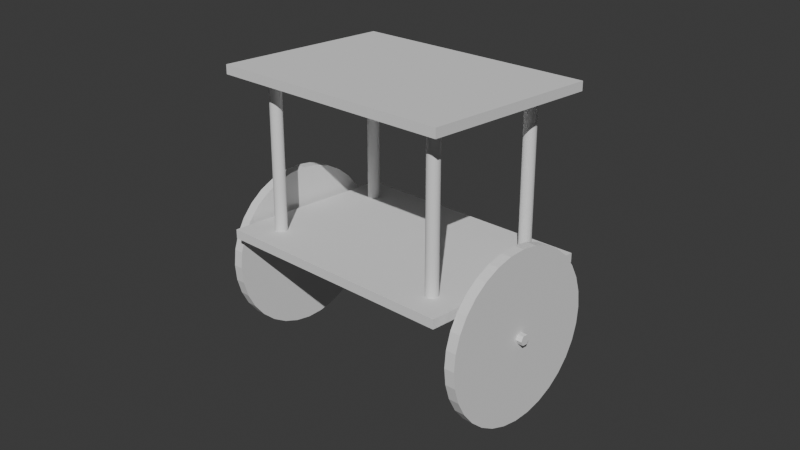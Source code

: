 # Source: pendulum-spinning.blend  (saved by Blender 4.3.34; exported with 4.5.12 LTS)
import bpy
from mathutils import Matrix  # noqa: F401  (used for matrix-valued properties, if any)

bpy.ops.wm.read_factory_settings(use_empty=True)
scene = bpy.context.scene
scene.name = 'Scene'

# ---- collections
col_collection = bpy.data.collections.new('Collection'); scene.collection.children.link(col_collection)

# ---- world
world_world = bpy.data.worlds.new('World'); scene.world = world_world
world_world.use_nodes = True; world_world.node_tree.nodes.clear()
_N = world_world.node_tree.nodes; _L = world_world.node_tree.links
n0 = _N.new('ShaderNodeOutputWorld'); n0.name = 'World Output'; n0.location = (300, 300)
n1 = _N.new('ShaderNodeBackground'); n1.name = 'Background'; n1.location = (10, 300)
n1.inputs[0].default_value = (0.05088, 0.05088, 0.05088, 1.0)
_L.new(n1.outputs[0], n0.inputs[0])
n0.is_active_output = True
world_world.color = (0.05088, 0.05088, 0.05088)
world_world.sun_shadow_jitter_overblur = 0.0

# ---- cameras
cam_pendulumcam = bpy.data.cameras.new('PendulumCam')

# ---- lights
light_pendulumsun = bpy.data.lights.new('PendulumSun', 'SUN')
light_pendulumsun.energy = 3.0

# ---- meshes
me_cylinder = bpy.data.meshes.new('Cylinder')
me_cylinder.from_pydata([(-1.75, 27.5, 7.649e-08), (1.75, 27.5, -7.649e-08), (-1.75, 26.97, -5.365), (1.75, 26.97, -5.365), (-1.75, 25.41, -10.52), (1.75, 25.41, -10.52), (-1.75, 22.87, -15.28), (1.75, 22.87, -15.28), (-1.75, 19.45, -19.45), (1.75, 19.45, -19.45), (-1.75, 15.28, -22.87), (1.75, 15.28, -22.87), (-1.75, 10.52, -25.41), (1.75, 10.52, -25.41), (-1.75, 5.365, -26.97), (1.75, 5.365, -26.97), (-1.75, 0.0, -27.5), (1.75, 0.0, -27.5), (-1.75, -5.365, -26.97), (1.75, -5.365, -26.97), (-1.75, -10.52, -25.41), (1.75, -10.52, -25.41), (-1.75, -15.28, -22.87), (1.75, -15.28, -22.87), (-1.75, -19.45, -19.45), (1.75, -19.45, -19.45), (-1.75, -22.87, -15.28), (1.75, -22.87, -15.28), (-1.75, -25.41, -10.52), (1.75, -25.41, -10.52), (-1.75, -26.97, -5.365), (1.75, -26.97, -5.365), (-1.75, -27.5, 7.649e-08), (1.75, -27.5, -7.649e-08), (-1.75, -26.97, 5.365), (1.75, -26.97, 5.365), (-1.75, -25.41, 10.52), (1.75, -25.41, 10.52), (-1.75, -22.87, 15.28), (1.75, -22.87, 15.28), (-1.75, -19.45, 19.45), (1.75, -19.45, 19.45), (-1.75, -15.28, 22.87), (1.75, -15.28, 22.87), (-1.75, -10.52, 25.41), (1.75, -10.52, 25.41), (-1.75, -5.365, 26.97), (1.75, -5.365, 26.97), (-1.75, 0.0, 27.5), (1.75, 0.0, 27.5), (-1.75, 5.365, 26.97), (1.75, 5.365, 26.97), (-1.75, 10.52, 25.41), (1.75, 10.52, 25.41), (-1.75, 15.28, 22.87), (1.75, 15.28, 22.87), (-1.75, 19.45, 19.45), (1.75, 19.45, 19.45), (-1.75, 22.87, 15.28), (1.75, 22.87, 15.28), (-1.75, 25.41, 10.52), (1.75, 25.41, 10.52), (-1.75, 26.97, 5.365), (1.75, 26.97, 5.365)], [], [(0, 1, 3, 2), (2, 3, 5, 4), (4, 5, 7, 6), (6, 7, 9, 8), (8, 9, 11, 10), (10, 11, 13, 12), (12, 13, 15, 14), (14, 15, 17, 16), (16, 17, 19, 18), (18, 19, 21, 20), (20, 21, 23, 22), (22, 23, 25, 24), (24, 25, 27, 26), (26, 27, 29, 28), (28, 29, 31, 30), (30, 31, 33, 32), (32, 33, 35, 34), (34, 35, 37, 36), (36, 37, 39, 38), (38, 39, 41, 40), (40, 41, 43, 42), (42, 43, 45, 44), (44, 45, 47, 46), (46, 47, 49, 48), (48, 49, 51, 50), (50, 51, 53, 52), (52, 53, 55, 54), (54, 55, 57, 56), (56, 57, 59, 58), (58, 59, 61, 60), (3, 1, 63, 61, 59, 57, 55, 53, 51, 49, 47, 45, 43, 41, 39, 37, 35, 33, 31, 29, 27, 25, 23, 21, 19, 17, 15, 13, 11, 9, 7, 5), (60, 61, 63, 62), (62, 63, 1, 0), (0, 2, 4, 6, 8, 10, 12, 14, 16, 18, 20, 22, 24, 26, 28, 30, 32, 34, 36, 38, 40, 42, 44, 46, 48, 50, 52, 54, 56, 58, 60, 62)])
_uv = me_cylinder.uv_layers.new(name='UVMap')
_uv.uv.foreach_set('vector', [1.0, 0.5, 1.0, 1.0, 0.9688, 1.0, 0.9688, 0.5, 0.9688, 0.5, 0.9688, 1.0, 0.9375, 1.0, 0.9375, 0.5, 0.9375, 0.5, 0.9375, 1.0, 0.9062, 1.0, 0.9062, 0.5, 0.9062, 0.5, 0.9062, 1.0, 0.875, 1.0, 0.875, 0.5, 0.875, 0.5, 0.875, 1.0, 0.8438, 1.0, 0.8438, 0.5, 0.8438, 0.5, 0.8438, 1.0, 0.8125, 1.0, 0.8125, 0.5, 0.8125, 0.5, 0.8125, 1.0, 0.7812, 1.0, 0.7812, 0.5, 0.7812, 0.5, 0.7812, 1.0, 0.75, 1.0, 0.75, 0.5, 0.75, 0.5, 0.75, 1.0, 0.7188, 1.0, 0.7188, 0.5, 0.7188, 0.5, 0.7188, 1.0, 0.6875, 1.0, 0.6875, 0.5, 0.6875, 0.5, 0.6875, 1.0, 0.6562, 1.0, 0.6562, 0.5, 0.6562, 0.5, 0.6562, 1.0, 0.625, 1.0, 0.625, 0.5, 0.625, 0.5, 0.625, 1.0, 0.5938, 1.0, 0.5938, 0.5, 0.5938, 0.5, 0.5938, 1.0, 0.5625, 1.0, 0.5625, 0.5, 0.5625, 0.5, 0.5625, 1.0, 0.5312, 1.0, 0.5312, 0.5, 0.5312, 0.5, 0.5312, 1.0, 0.5, 1.0, 0.5, 0.5, 0.5, 0.5, 0.5, 1.0, 0.4688, 1.0, 0.4688, 0.5, 0.4688, 0.5, 0.4688, 1.0, 0.4375, 1.0, 0.4375, 0.5, 0.4375, 0.5, 0.4375, 1.0, 0.4062, 1.0, 0.4062, 0.5, 0.4062, 0.5, 0.4062, 1.0, 0.375, 1.0, 0.375, 0.5, 0.375, 0.5, 0.375, 1.0, 0.3438, 1.0, 0.3438, 0.5, 0.3438, 0.5, 0.3438, 1.0, 0.3125, 1.0, 0.3125, 0.5, 0.3125, 0.5, 0.3125, 1.0, 0.2812, 1.0, 0.2812, 0.5, 0.2812, 0.5, 0.2812, 1.0, 0.25, 1.0, 0.25, 0.5, 0.25, 0.5, 0.25, 1.0, 0.2188, 1.0, 0.2188, 0.5, 0.2188, 0.5, 0.2188, 1.0, 0.1875, 1.0, 0.1875, 0.5, 0.1875, 0.5, 0.1875, 1.0, 0.1562, 1.0, 0.1562, 0.5, 0.1562, 0.5, 0.1562, 1.0, 0.125, 1.0, 0.125, 0.5, 0.125, 0.5, 0.125, 1.0, 0.09375, 1.0, 0.09375, 0.5, 0.09375, 0.5, 0.09375, 1.0, 0.0625, 1.0, 0.0625, 0.5, 0.2968, 0.4854, 0.25, 0.49, 0.2032, 0.4854, 0.1582, 0.4717, 0.1167, 0.4496, 0.08029, 0.4197, 0.05045, 0.3833, 0.02827, 0.3418, 0.01461, 0.2968, 0.01, 0.25, 0.01461, 0.2032, 0.02827, 0.1582, 0.05045, 0.1167, 0.08029, 0.08029, 0.1167, 0.05045, 0.1582, 0.02827, 0.2032, 0.01461, 0.25, 0.01, 0.2968, 0.01461, 0.3418, 0.02827, 0.3833, 0.05045, 0.4197, 0.08029, 0.4496, 0.1167, 0.4717, 0.1582, 0.4854, 0.2032, 0.49, 0.25, 0.4854, 0.2968, 0.4717, 0.3418, 0.4496, 0.3833, 0.4197, 0.4197, 0.3833, 0.4496, 0.3418, 0.4717, 0.0625, 0.5, 0.0625, 1.0, 0.03125, 1.0, 0.03125, 0.5, 0.03125, 0.5, 0.03125, 1.0, 0.0, 1.0, 0.0, 0.5, 0.75, 0.49, 0.7968, 0.4854, 0.8418, 0.4717, 0.8833, 0.4496, 0.9197, 0.4197, 0.9496, 0.3833, 0.9717, 0.3418, 0.9854, 0.2968, 0.99, 0.25, 0.9854, 0.2032, 0.9717, 0.1582, 0.9496, 0.1167, 0.9197, 0.08029, 0.8833, 0.05045, 0.8418, 0.02827, 0.7968, 0.01461, 0.75, 0.01, 0.7032, 0.01461, 0.6582, 0.02827, 0.6167, 0.05045, 0.5803, 0.08029, 0.5504, 0.1167, 0.5283, 0.1582, 0.5146, 0.2032, 0.51, 0.25, 0.5146, 0.2968, 0.5283, 0.3418, 0.5504, 0.3833, 0.5803, 0.4197, 0.6167, 0.4496, 0.6582, 0.4717, 0.7032, 0.4854])
me_cylinder.update()
me_cylinder_001 = bpy.data.meshes.new('Cylinder.001')
me_cylinder_001.from_pydata([(-1.75, 27.5, 7.649e-08), (1.75, 27.5, -7.649e-08), (-1.75, 26.97, -5.365), (1.75, 26.97, -5.365), (-1.75, 25.41, -10.52), (1.75, 25.41, -10.52), (-1.75, 22.87, -15.28), (1.75, 22.87, -15.28), (-1.75, 19.45, -19.45), (1.75, 19.45, -19.45), (-1.75, 15.28, -22.87), (1.75, 15.28, -22.87), (-1.75, 10.52, -25.41), (1.75, 10.52, -25.41), (-1.75, 5.365, -26.97), (1.75, 5.365, -26.97), (-1.75, 0.0, -27.5), (1.75, 0.0, -27.5), (-1.75, -5.365, -26.97), (1.75, -5.365, -26.97), (-1.75, -10.52, -25.41), (1.75, -10.52, -25.41), (-1.75, -15.28, -22.87), (1.75, -15.28, -22.87), (-1.75, -19.45, -19.45), (1.75, -19.45, -19.45), (-1.75, -22.87, -15.28), (1.75, -22.87, -15.28), (-1.75, -25.41, -10.52), (1.75, -25.41, -10.52), (-1.75, -26.97, -5.365), (1.75, -26.97, -5.365), (-1.75, -27.5, 7.649e-08), (1.75, -27.5, -7.649e-08), (-1.75, -26.97, 5.365), (1.75, -26.97, 5.365), (-1.75, -25.41, 10.52), (1.75, -25.41, 10.52), (-1.75, -22.87, 15.28), (1.75, -22.87, 15.28), (-1.75, -19.45, 19.45), (1.75, -19.45, 19.45), (-1.75, -15.28, 22.87), (1.75, -15.28, 22.87), (-1.75, -10.52, 25.41), (1.75, -10.52, 25.41), (-1.75, -5.365, 26.97), (1.75, -5.365, 26.97), (-1.75, 0.0, 27.5), (1.75, 0.0, 27.5), (-1.75, 5.365, 26.97), (1.75, 5.365, 26.97), (-1.75, 10.52, 25.41), (1.75, 10.52, 25.41), (-1.75, 15.28, 22.87), (1.75, 15.28, 22.87), (-1.75, 19.45, 19.45), (1.75, 19.45, 19.45), (-1.75, 22.87, 15.28), (1.75, 22.87, 15.28), (-1.75, 25.41, 10.52), (1.75, 25.41, 10.52), (-1.75, 26.97, 5.365), (1.75, 26.97, 5.365)], [], [(0, 1, 3, 2), (2, 3, 5, 4), (4, 5, 7, 6), (6, 7, 9, 8), (8, 9, 11, 10), (10, 11, 13, 12), (12, 13, 15, 14), (14, 15, 17, 16), (16, 17, 19, 18), (18, 19, 21, 20), (20, 21, 23, 22), (22, 23, 25, 24), (24, 25, 27, 26), (26, 27, 29, 28), (28, 29, 31, 30), (30, 31, 33, 32), (32, 33, 35, 34), (34, 35, 37, 36), (36, 37, 39, 38), (38, 39, 41, 40), (40, 41, 43, 42), (42, 43, 45, 44), (44, 45, 47, 46), (46, 47, 49, 48), (48, 49, 51, 50), (50, 51, 53, 52), (52, 53, 55, 54), (54, 55, 57, 56), (56, 57, 59, 58), (58, 59, 61, 60), (3, 1, 63, 61, 59, 57, 55, 53, 51, 49, 47, 45, 43, 41, 39, 37, 35, 33, 31, 29, 27, 25, 23, 21, 19, 17, 15, 13, 11, 9, 7, 5), (60, 61, 63, 62), (62, 63, 1, 0), (0, 2, 4, 6, 8, 10, 12, 14, 16, 18, 20, 22, 24, 26, 28, 30, 32, 34, 36, 38, 40, 42, 44, 46, 48, 50, 52, 54, 56, 58, 60, 62)])
_uv = me_cylinder_001.uv_layers.new(name='UVMap')
_uv.uv.foreach_set('vector', [1.0, 0.5, 1.0, 1.0, 0.9688, 1.0, 0.9688, 0.5, 0.9688, 0.5, 0.9688, 1.0, 0.9375, 1.0, 0.9375, 0.5, 0.9375, 0.5, 0.9375, 1.0, 0.9062, 1.0, 0.9062, 0.5, 0.9062, 0.5, 0.9062, 1.0, 0.875, 1.0, 0.875, 0.5, 0.875, 0.5, 0.875, 1.0, 0.8438, 1.0, 0.8438, 0.5, 0.8438, 0.5, 0.8438, 1.0, 0.8125, 1.0, 0.8125, 0.5, 0.8125, 0.5, 0.8125, 1.0, 0.7812, 1.0, 0.7812, 0.5, 0.7812, 0.5, 0.7812, 1.0, 0.75, 1.0, 0.75, 0.5, 0.75, 0.5, 0.75, 1.0, 0.7188, 1.0, 0.7188, 0.5, 0.7188, 0.5, 0.7188, 1.0, 0.6875, 1.0, 0.6875, 0.5, 0.6875, 0.5, 0.6875, 1.0, 0.6562, 1.0, 0.6562, 0.5, 0.6562, 0.5, 0.6562, 1.0, 0.625, 1.0, 0.625, 0.5, 0.625, 0.5, 0.625, 1.0, 0.5938, 1.0, 0.5938, 0.5, 0.5938, 0.5, 0.5938, 1.0, 0.5625, 1.0, 0.5625, 0.5, 0.5625, 0.5, 0.5625, 1.0, 0.5312, 1.0, 0.5312, 0.5, 0.5312, 0.5, 0.5312, 1.0, 0.5, 1.0, 0.5, 0.5, 0.5, 0.5, 0.5, 1.0, 0.4688, 1.0, 0.4688, 0.5, 0.4688, 0.5, 0.4688, 1.0, 0.4375, 1.0, 0.4375, 0.5, 0.4375, 0.5, 0.4375, 1.0, 0.4062, 1.0, 0.4062, 0.5, 0.4062, 0.5, 0.4062, 1.0, 0.375, 1.0, 0.375, 0.5, 0.375, 0.5, 0.375, 1.0, 0.3438, 1.0, 0.3438, 0.5, 0.3438, 0.5, 0.3438, 1.0, 0.3125, 1.0, 0.3125, 0.5, 0.3125, 0.5, 0.3125, 1.0, 0.2812, 1.0, 0.2812, 0.5, 0.2812, 0.5, 0.2812, 1.0, 0.25, 1.0, 0.25, 0.5, 0.25, 0.5, 0.25, 1.0, 0.2188, 1.0, 0.2188, 0.5, 0.2188, 0.5, 0.2188, 1.0, 0.1875, 1.0, 0.1875, 0.5, 0.1875, 0.5, 0.1875, 1.0, 0.1562, 1.0, 0.1562, 0.5, 0.1562, 0.5, 0.1562, 1.0, 0.125, 1.0, 0.125, 0.5, 0.125, 0.5, 0.125, 1.0, 0.09375, 1.0, 0.09375, 0.5, 0.09375, 0.5, 0.09375, 1.0, 0.0625, 1.0, 0.0625, 0.5, 0.2968, 0.4854, 0.25, 0.49, 0.2032, 0.4854, 0.1582, 0.4717, 0.1167, 0.4496, 0.08029, 0.4197, 0.05045, 0.3833, 0.02827, 0.3418, 0.01461, 0.2968, 0.01, 0.25, 0.01461, 0.2032, 0.02827, 0.1582, 0.05045, 0.1167, 0.08029, 0.08029, 0.1167, 0.05045, 0.1582, 0.02827, 0.2032, 0.01461, 0.25, 0.01, 0.2968, 0.01461, 0.3418, 0.02827, 0.3833, 0.05045, 0.4197, 0.08029, 0.4496, 0.1167, 0.4717, 0.1582, 0.4854, 0.2032, 0.49, 0.25, 0.4854, 0.2968, 0.4717, 0.3418, 0.4496, 0.3833, 0.4197, 0.4197, 0.3833, 0.4496, 0.3418, 0.4717, 0.0625, 0.5, 0.0625, 1.0, 0.03125, 1.0, 0.03125, 0.5, 0.03125, 0.5, 0.03125, 1.0, 0.0, 1.0, 0.0, 0.5, 0.75, 0.49, 0.7968, 0.4854, 0.8418, 0.4717, 0.8833, 0.4496, 0.9197, 0.4197, 0.9496, 0.3833, 0.9717, 0.3418, 0.9854, 0.2968, 0.99, 0.25, 0.9854, 0.2032, 0.9717, 0.1582, 0.9496, 0.1167, 0.9197, 0.08029, 0.8833, 0.05045, 0.8418, 0.02827, 0.7968, 0.01461, 0.75, 0.01, 0.7032, 0.01461, 0.6582, 0.02827, 0.6167, 0.05045, 0.5803, 0.08029, 0.5504, 0.1167, 0.5283, 0.1582, 0.5146, 0.2032, 0.51, 0.25, 0.5146, 0.2968, 0.5283, 0.3418, 0.5504, 0.3833, 0.5803, 0.4197, 0.6167, 0.4496, 0.6582, 0.4717, 0.7032, 0.4854])
me_cylinder_001.update()
me_cylinder_002 = bpy.data.meshes.new('Cylinder.002')
me_cylinder_002.from_pydata([(-50.0, 1.732, 2.186e-06), (50.0, 1.732, -2.186e-06), (-50.0, 0.866, -1.5), (50.0, 0.866, -1.5), (-50.0, -0.866, -1.5), (50.0, -0.866, -1.5), (-50.0, -1.732, 2.186e-06), (50.0, -1.732, -2.186e-06), (-50.0, -0.866, 1.5), (50.0, -0.866, 1.5), (-50.0, 0.866, 1.5), (50.0, 0.866, 1.5)], [], [(0, 1, 3, 2), (2, 3, 5, 4), (4, 5, 7, 6), (6, 7, 9, 8), (3, 1, 11, 9, 7, 5), (8, 9, 11, 10), (10, 11, 1, 0), (0, 2, 4, 6, 8, 10)])
_uv = me_cylinder_002.uv_layers.new(name='UVMap')
_uv.uv.foreach_set('vector', [1.0, 0.5, 1.0, 1.0, 0.8333, 1.0, 0.8333, 0.5, 0.8333, 0.5, 0.8333, 1.0, 0.6667, 1.0, 0.6667, 0.5, 0.6667, 0.5, 0.6667, 1.0, 0.5, 1.0, 0.5, 0.5, 0.5, 0.5, 0.5, 1.0, 0.3333, 1.0, 0.3333, 0.5, 0.4578, 0.37, 0.25, 0.49, 0.04215, 0.37, 0.04215, 0.13, 0.25, 0.01, 0.4578, 0.13, 0.3333, 0.5, 0.3333, 1.0, 0.1667, 1.0, 0.1667, 0.5, 0.1667, 0.5, 0.1667, 1.0, -8.941e-08, 1.0, -8.941e-08, 0.5, 0.75, 0.49, 0.9578, 0.37, 0.9578, 0.13, 0.75, 0.01, 0.5422, 0.13, 0.5422, 0.37])
me_cylinder_002.update()
me_cube = bpy.data.meshes.new('Cube')
me_cube.from_pydata([(-42.5, -30.0, -1.5), (-42.5, -30.0, 1.5), (-42.5, 30.0, -1.5), (-42.5, 30.0, 1.5), (42.5, -30.0, -1.5), (42.5, -30.0, 1.5), (42.5, 30.0, -1.5), (42.5, 30.0, 1.5)], [], [(0, 1, 3, 2), (2, 3, 7, 6), (6, 7, 5, 4), (4, 5, 1, 0), (2, 6, 4, 0), (7, 3, 1, 5)])
_uv = me_cube.uv_layers.new(name='UVMap')
_uv.uv.foreach_set('vector', [0.375, 0.0, 0.625, 0.0, 0.625, 0.25, 0.375, 0.25, 0.375, 0.25, 0.625, 0.25, 0.625, 0.5, 0.375, 0.5, 0.375, 0.5, 0.625, 0.5, 0.625, 0.75, 0.375, 0.75, 0.375, 0.75, 0.625, 0.75, 0.625, 1.0, 0.375, 1.0, 0.125, 0.5, 0.375, 0.5, 0.375, 0.75, 0.125, 0.75, 0.625, 0.5, 0.875, 0.5, 0.875, 0.75, 0.625, 0.75])
me_cube.update()
me_cube_001 = bpy.data.meshes.new('Cube.001')
me_cube_001.from_pydata([(-15.0, -10.0, -2.5), (-15.0, -10.0, 2.5), (-15.0, 10.0, -2.5), (-15.0, 10.0, 2.5), (15.0, -10.0, -2.5), (15.0, -10.0, 2.5), (15.0, 10.0, -2.5), (15.0, 10.0, 2.5)], [], [(0, 1, 3, 2), (2, 3, 7, 6), (6, 7, 5, 4), (4, 5, 1, 0), (2, 6, 4, 0), (7, 3, 1, 5)])
_uv = me_cube_001.uv_layers.new(name='UVMap')
_uv.uv.foreach_set('vector', [0.375, 0.0, 0.625, 0.0, 0.625, 0.25, 0.375, 0.25, 0.375, 0.25, 0.625, 0.25, 0.625, 0.5, 0.375, 0.5, 0.375, 0.5, 0.625, 0.5, 0.625, 0.75, 0.375, 0.75, 0.375, 0.75, 0.625, 0.75, 0.625, 1.0, 0.375, 1.0, 0.125, 0.5, 0.375, 0.5, 0.375, 0.75, 0.125, 0.75, 0.625, 0.5, 0.875, 0.5, 0.875, 0.75, 0.625, 0.75])
me_cube_001.update()
me_cube_002 = bpy.data.meshes.new('Cube.002')
me_cube_002.from_pydata([(-3.0, -6.0, -2.5), (-3.0, -6.0, 2.5), (-3.0, 6.0, -2.5), (-3.0, 6.0, 2.5), (3.0, -6.0, -2.5), (3.0, -6.0, 2.5), (3.0, 6.0, -2.5), (3.0, 6.0, 2.5)], [], [(0, 1, 3, 2), (2, 3, 7, 6), (6, 7, 5, 4), (4, 5, 1, 0), (2, 6, 4, 0), (7, 3, 1, 5)])
_uv = me_cube_002.uv_layers.new(name='UVMap')
_uv.uv.foreach_set('vector', [0.375, 0.0, 0.625, 0.0, 0.625, 0.25, 0.375, 0.25, 0.375, 0.25, 0.625, 0.25, 0.625, 0.5, 0.375, 0.5, 0.375, 0.5, 0.625, 0.5, 0.625, 0.75, 0.375, 0.75, 0.375, 0.75, 0.625, 0.75, 0.625, 1.0, 0.375, 1.0, 0.125, 0.5, 0.375, 0.5, 0.375, 0.75, 0.125, 0.75, 0.625, 0.5, 0.875, 0.5, 0.875, 0.75, 0.625, 0.75])
me_cube_002.update()
me_cube_003 = bpy.data.meshes.new('Cube.003')
me_cube_003.from_pydata([(-15.0, -10.0, -2.5), (-15.0, -10.0, 2.5), (-15.0, 10.0, -2.5), (-15.0, 10.0, 2.5), (15.0, -10.0, -2.5), (15.0, -10.0, 2.5), (15.0, 10.0, -2.5), (15.0, 10.0, 2.5)], [], [(0, 1, 3, 2), (2, 3, 7, 6), (6, 7, 5, 4), (4, 5, 1, 0), (2, 6, 4, 0), (7, 3, 1, 5)])
_uv = me_cube_003.uv_layers.new(name='UVMap')
_uv.uv.foreach_set('vector', [0.375, 0.0, 0.625, 0.0, 0.625, 0.25, 0.375, 0.25, 0.375, 0.25, 0.625, 0.25, 0.625, 0.5, 0.375, 0.5, 0.375, 0.5, 0.625, 0.5, 0.625, 0.75, 0.375, 0.75, 0.375, 0.75, 0.625, 0.75, 0.625, 1.0, 0.375, 1.0, 0.125, 0.5, 0.375, 0.5, 0.375, 0.75, 0.125, 0.75, 0.625, 0.5, 0.875, 0.5, 0.875, 0.75, 0.625, 0.75])
me_cube_003.update()
me_cube_004 = bpy.data.meshes.new('Cube.004')
me_cube_004.from_pydata([(-3.0, -6.0, -2.5), (-3.0, -6.0, 2.5), (-3.0, 6.0, -2.5), (-3.0, 6.0, 2.5), (3.0, -6.0, -2.5), (3.0, -6.0, 2.5), (3.0, 6.0, -2.5), (3.0, 6.0, 2.5)], [], [(0, 1, 3, 2), (2, 3, 7, 6), (6, 7, 5, 4), (4, 5, 1, 0), (2, 6, 4, 0), (7, 3, 1, 5)])
_uv = me_cube_004.uv_layers.new(name='UVMap')
_uv.uv.foreach_set('vector', [0.375, 0.0, 0.625, 0.0, 0.625, 0.25, 0.375, 0.25, 0.375, 0.25, 0.625, 0.25, 0.625, 0.5, 0.375, 0.5, 0.375, 0.5, 0.625, 0.5, 0.625, 0.75, 0.375, 0.75, 0.375, 0.75, 0.625, 0.75, 0.625, 1.0, 0.375, 1.0, 0.125, 0.5, 0.375, 0.5, 0.375, 0.75, 0.125, 0.75, 0.625, 0.5, 0.875, 0.5, 0.875, 0.75, 0.625, 0.75])
me_cube_004.update()
me_cube_005 = bpy.data.meshes.new('Cube.005')
me_cube_005.from_pydata([(-42.5, -30.0, -1.5), (-42.5, -30.0, 1.5), (-42.5, 30.0, -1.5), (-42.5, 30.0, 1.5), (42.5, -30.0, -1.5), (42.5, -30.0, 1.5), (42.5, 30.0, -1.5), (42.5, 30.0, 1.5)], [], [(0, 1, 3, 2), (2, 3, 7, 6), (6, 7, 5, 4), (4, 5, 1, 0), (2, 6, 4, 0), (7, 3, 1, 5)])
_uv = me_cube_005.uv_layers.new(name='UVMap')
_uv.uv.foreach_set('vector', [0.375, 0.0, 0.625, 0.0, 0.625, 0.25, 0.375, 0.25, 0.375, 0.25, 0.625, 0.25, 0.625, 0.5, 0.375, 0.5, 0.375, 0.5, 0.625, 0.5, 0.625, 0.75, 0.375, 0.75, 0.375, 0.75, 0.625, 0.75, 0.625, 1.0, 0.375, 1.0, 0.125, 0.5, 0.375, 0.5, 0.375, 0.75, 0.125, 0.75, 0.625, 0.5, 0.875, 0.5, 0.875, 0.75, 0.625, 0.75])
me_cube_005.update()
me_cylinder_003 = bpy.data.meshes.new('Cylinder.003')
me_cylinder_003.from_pydata([(0.0, 2.0, -25.0), (0.0, 2.0, 25.0), (0.3902, 1.962, -25.0), (0.3902, 1.962, 25.0), (0.7654, 1.848, -25.0), (0.7654, 1.848, 25.0), (1.111, 1.663, -25.0), (1.111, 1.663, 25.0), (1.414, 1.414, -25.0), (1.414, 1.414, 25.0), (1.663, 1.111, -25.0), (1.663, 1.111, 25.0), (1.848, 0.7654, -25.0), (1.848, 0.7654, 25.0), (1.962, 0.3902, -25.0), (1.962, 0.3902, 25.0), (2.0, 0.0, -25.0), (2.0, 0.0, 25.0), (1.962, -0.3902, -25.0), (1.962, -0.3902, 25.0), (1.848, -0.7654, -25.0), (1.848, -0.7654, 25.0), (1.663, -1.111, -25.0), (1.663, -1.111, 25.0), (1.414, -1.414, -25.0), (1.414, -1.414, 25.0), (1.111, -1.663, -25.0), (1.111, -1.663, 25.0), (0.7654, -1.848, -25.0), (0.7654, -1.848, 25.0), (0.3902, -1.962, -25.0), (0.3902, -1.962, 25.0), (0.0, -2.0, -25.0), (0.0, -2.0, 25.0), (-0.3902, -1.962, -25.0), (-0.3902, -1.962, 25.0), (-0.7654, -1.848, -25.0), (-0.7654, -1.848, 25.0), (-1.111, -1.663, -25.0), (-1.111, -1.663, 25.0), (-1.414, -1.414, -25.0), (-1.414, -1.414, 25.0), (-1.663, -1.111, -25.0), (-1.663, -1.111, 25.0), (-1.848, -0.7654, -25.0), (-1.848, -0.7654, 25.0), (-1.962, -0.3902, -25.0), (-1.962, -0.3902, 25.0), (-2.0, 0.0, -25.0), (-2.0, 0.0, 25.0), (-1.962, 0.3902, -25.0), (-1.962, 0.3902, 25.0), (-1.848, 0.7654, -25.0), (-1.848, 0.7654, 25.0), (-1.663, 1.111, -25.0), (-1.663, 1.111, 25.0), (-1.414, 1.414, -25.0), (-1.414, 1.414, 25.0), (-1.111, 1.663, -25.0), (-1.111, 1.663, 25.0), (-0.7654, 1.848, -25.0), (-0.7654, 1.848, 25.0), (-0.3902, 1.962, -25.0), (-0.3902, 1.962, 25.0)], [], [(0, 1, 3, 2), (2, 3, 5, 4), (4, 5, 7, 6), (6, 7, 9, 8), (8, 9, 11, 10), (10, 11, 13, 12), (12, 13, 15, 14), (14, 15, 17, 16), (16, 17, 19, 18), (18, 19, 21, 20), (20, 21, 23, 22), (22, 23, 25, 24), (24, 25, 27, 26), (26, 27, 29, 28), (28, 29, 31, 30), (30, 31, 33, 32), (32, 33, 35, 34), (34, 35, 37, 36), (36, 37, 39, 38), (38, 39, 41, 40), (40, 41, 43, 42), (42, 43, 45, 44), (44, 45, 47, 46), (46, 47, 49, 48), (48, 49, 51, 50), (50, 51, 53, 52), (52, 53, 55, 54), (54, 55, 57, 56), (56, 57, 59, 58), (58, 59, 61, 60), (3, 1, 63, 61, 59, 57, 55, 53, 51, 49, 47, 45, 43, 41, 39, 37, 35, 33, 31, 29, 27, 25, 23, 21, 19, 17, 15, 13, 11, 9, 7, 5), (60, 61, 63, 62), (62, 63, 1, 0), (0, 2, 4, 6, 8, 10, 12, 14, 16, 18, 20, 22, 24, 26, 28, 30, 32, 34, 36, 38, 40, 42, 44, 46, 48, 50, 52, 54, 56, 58, 60, 62)])
_uv = me_cylinder_003.uv_layers.new(name='UVMap')
_uv.uv.foreach_set('vector', [1.0, 0.5, 1.0, 1.0, 0.9688, 1.0, 0.9688, 0.5, 0.9688, 0.5, 0.9688, 1.0, 0.9375, 1.0, 0.9375, 0.5, 0.9375, 0.5, 0.9375, 1.0, 0.9062, 1.0, 0.9062, 0.5, 0.9062, 0.5, 0.9062, 1.0, 0.875, 1.0, 0.875, 0.5, 0.875, 0.5, 0.875, 1.0, 0.8438, 1.0, 0.8438, 0.5, 0.8438, 0.5, 0.8438, 1.0, 0.8125, 1.0, 0.8125, 0.5, 0.8125, 0.5, 0.8125, 1.0, 0.7812, 1.0, 0.7812, 0.5, 0.7812, 0.5, 0.7812, 1.0, 0.75, 1.0, 0.75, 0.5, 0.75, 0.5, 0.75, 1.0, 0.7188, 1.0, 0.7188, 0.5, 0.7188, 0.5, 0.7188, 1.0, 0.6875, 1.0, 0.6875, 0.5, 0.6875, 0.5, 0.6875, 1.0, 0.6562, 1.0, 0.6562, 0.5, 0.6562, 0.5, 0.6562, 1.0, 0.625, 1.0, 0.625, 0.5, 0.625, 0.5, 0.625, 1.0, 0.5938, 1.0, 0.5938, 0.5, 0.5938, 0.5, 0.5938, 1.0, 0.5625, 1.0, 0.5625, 0.5, 0.5625, 0.5, 0.5625, 1.0, 0.5312, 1.0, 0.5312, 0.5, 0.5312, 0.5, 0.5312, 1.0, 0.5, 1.0, 0.5, 0.5, 0.5, 0.5, 0.5, 1.0, 0.4688, 1.0, 0.4688, 0.5, 0.4688, 0.5, 0.4688, 1.0, 0.4375, 1.0, 0.4375, 0.5, 0.4375, 0.5, 0.4375, 1.0, 0.4062, 1.0, 0.4062, 0.5, 0.4062, 0.5, 0.4062, 1.0, 0.375, 1.0, 0.375, 0.5, 0.375, 0.5, 0.375, 1.0, 0.3438, 1.0, 0.3438, 0.5, 0.3438, 0.5, 0.3438, 1.0, 0.3125, 1.0, 0.3125, 0.5, 0.3125, 0.5, 0.3125, 1.0, 0.2812, 1.0, 0.2812, 0.5, 0.2812, 0.5, 0.2812, 1.0, 0.25, 1.0, 0.25, 0.5, 0.25, 0.5, 0.25, 1.0, 0.2188, 1.0, 0.2188, 0.5, 0.2188, 0.5, 0.2188, 1.0, 0.1875, 1.0, 0.1875, 0.5, 0.1875, 0.5, 0.1875, 1.0, 0.1562, 1.0, 0.1562, 0.5, 0.1562, 0.5, 0.1562, 1.0, 0.125, 1.0, 0.125, 0.5, 0.125, 0.5, 0.125, 1.0, 0.09375, 1.0, 0.09375, 0.5, 0.09375, 0.5, 0.09375, 1.0, 0.0625, 1.0, 0.0625, 0.5, 0.2968, 0.4854, 0.25, 0.49, 0.2032, 0.4854, 0.1582, 0.4717, 0.1167, 0.4496, 0.08029, 0.4197, 0.05045, 0.3833, 0.02827, 0.3418, 0.01461, 0.2968, 0.01, 0.25, 0.01461, 0.2032, 0.02827, 0.1582, 0.05045, 0.1167, 0.08029, 0.08029, 0.1167, 0.05045, 0.1582, 0.02827, 0.2032, 0.01461, 0.25, 0.01, 0.2968, 0.01461, 0.3418, 0.02827, 0.3833, 0.05045, 0.4197, 0.08029, 0.4496, 0.1167, 0.4717, 0.1582, 0.4854, 0.2032, 0.49, 0.25, 0.4854, 0.2968, 0.4717, 0.3418, 0.4496, 0.3833, 0.4197, 0.4197, 0.3833, 0.4496, 0.3418, 0.4717, 0.0625, 0.5, 0.0625, 1.0, 0.03125, 1.0, 0.03125, 0.5, 0.03125, 0.5, 0.03125, 1.0, 0.0, 1.0, 0.0, 0.5, 0.75, 0.49, 0.7968, 0.4854, 0.8418, 0.4717, 0.8833, 0.4496, 0.9197, 0.4197, 0.9496, 0.3833, 0.9717, 0.3418, 0.9854, 0.2968, 0.99, 0.25, 0.9854, 0.2032, 0.9717, 0.1582, 0.9496, 0.1167, 0.9197, 0.08029, 0.8833, 0.05045, 0.8418, 0.02827, 0.7968, 0.01461, 0.75, 0.01, 0.7032, 0.01461, 0.6582, 0.02827, 0.6167, 0.05045, 0.5803, 0.08029, 0.5504, 0.1167, 0.5283, 0.1582, 0.5146, 0.2032, 0.51, 0.25, 0.5146, 0.2968, 0.5283, 0.3418, 0.5504, 0.3833, 0.5803, 0.4197, 0.6167, 0.4496, 0.6582, 0.4717, 0.7032, 0.4854])
me_cylinder_003.update()
me_cylinder_004 = bpy.data.meshes.new('Cylinder.004')
me_cylinder_004.from_pydata([(0.0, 2.0, -25.0), (0.0, 2.0, 25.0), (0.3902, 1.962, -25.0), (0.3902, 1.962, 25.0), (0.7654, 1.848, -25.0), (0.7654, 1.848, 25.0), (1.111, 1.663, -25.0), (1.111, 1.663, 25.0), (1.414, 1.414, -25.0), (1.414, 1.414, 25.0), (1.663, 1.111, -25.0), (1.663, 1.111, 25.0), (1.848, 0.7654, -25.0), (1.848, 0.7654, 25.0), (1.962, 0.3902, -25.0), (1.962, 0.3902, 25.0), (2.0, 0.0, -25.0), (2.0, 0.0, 25.0), (1.962, -0.3902, -25.0), (1.962, -0.3902, 25.0), (1.848, -0.7654, -25.0), (1.848, -0.7654, 25.0), (1.663, -1.111, -25.0), (1.663, -1.111, 25.0), (1.414, -1.414, -25.0), (1.414, -1.414, 25.0), (1.111, -1.663, -25.0), (1.111, -1.663, 25.0), (0.7654, -1.848, -25.0), (0.7654, -1.848, 25.0), (0.3902, -1.962, -25.0), (0.3902, -1.962, 25.0), (0.0, -2.0, -25.0), (0.0, -2.0, 25.0), (-0.3902, -1.962, -25.0), (-0.3902, -1.962, 25.0), (-0.7654, -1.848, -25.0), (-0.7654, -1.848, 25.0), (-1.111, -1.663, -25.0), (-1.111, -1.663, 25.0), (-1.414, -1.414, -25.0), (-1.414, -1.414, 25.0), (-1.663, -1.111, -25.0), (-1.663, -1.111, 25.0), (-1.848, -0.7654, -25.0), (-1.848, -0.7654, 25.0), (-1.962, -0.3902, -25.0), (-1.962, -0.3902, 25.0), (-2.0, 0.0, -25.0), (-2.0, 0.0, 25.0), (-1.962, 0.3902, -25.0), (-1.962, 0.3902, 25.0), (-1.848, 0.7654, -25.0), (-1.848, 0.7654, 25.0), (-1.663, 1.111, -25.0), (-1.663, 1.111, 25.0), (-1.414, 1.414, -25.0), (-1.414, 1.414, 25.0), (-1.111, 1.663, -25.0), (-1.111, 1.663, 25.0), (-0.7654, 1.848, -25.0), (-0.7654, 1.848, 25.0), (-0.3902, 1.962, -25.0), (-0.3902, 1.962, 25.0)], [], [(0, 1, 3, 2), (2, 3, 5, 4), (4, 5, 7, 6), (6, 7, 9, 8), (8, 9, 11, 10), (10, 11, 13, 12), (12, 13, 15, 14), (14, 15, 17, 16), (16, 17, 19, 18), (18, 19, 21, 20), (20, 21, 23, 22), (22, 23, 25, 24), (24, 25, 27, 26), (26, 27, 29, 28), (28, 29, 31, 30), (30, 31, 33, 32), (32, 33, 35, 34), (34, 35, 37, 36), (36, 37, 39, 38), (38, 39, 41, 40), (40, 41, 43, 42), (42, 43, 45, 44), (44, 45, 47, 46), (46, 47, 49, 48), (48, 49, 51, 50), (50, 51, 53, 52), (52, 53, 55, 54), (54, 55, 57, 56), (56, 57, 59, 58), (58, 59, 61, 60), (3, 1, 63, 61, 59, 57, 55, 53, 51, 49, 47, 45, 43, 41, 39, 37, 35, 33, 31, 29, 27, 25, 23, 21, 19, 17, 15, 13, 11, 9, 7, 5), (60, 61, 63, 62), (62, 63, 1, 0), (0, 2, 4, 6, 8, 10, 12, 14, 16, 18, 20, 22, 24, 26, 28, 30, 32, 34, 36, 38, 40, 42, 44, 46, 48, 50, 52, 54, 56, 58, 60, 62)])
_uv = me_cylinder_004.uv_layers.new(name='UVMap')
_uv.uv.foreach_set('vector', [1.0, 0.5, 1.0, 1.0, 0.9688, 1.0, 0.9688, 0.5, 0.9688, 0.5, 0.9688, 1.0, 0.9375, 1.0, 0.9375, 0.5, 0.9375, 0.5, 0.9375, 1.0, 0.9062, 1.0, 0.9062, 0.5, 0.9062, 0.5, 0.9062, 1.0, 0.875, 1.0, 0.875, 0.5, 0.875, 0.5, 0.875, 1.0, 0.8438, 1.0, 0.8438, 0.5, 0.8438, 0.5, 0.8438, 1.0, 0.8125, 1.0, 0.8125, 0.5, 0.8125, 0.5, 0.8125, 1.0, 0.7812, 1.0, 0.7812, 0.5, 0.7812, 0.5, 0.7812, 1.0, 0.75, 1.0, 0.75, 0.5, 0.75, 0.5, 0.75, 1.0, 0.7188, 1.0, 0.7188, 0.5, 0.7188, 0.5, 0.7188, 1.0, 0.6875, 1.0, 0.6875, 0.5, 0.6875, 0.5, 0.6875, 1.0, 0.6562, 1.0, 0.6562, 0.5, 0.6562, 0.5, 0.6562, 1.0, 0.625, 1.0, 0.625, 0.5, 0.625, 0.5, 0.625, 1.0, 0.5938, 1.0, 0.5938, 0.5, 0.5938, 0.5, 0.5938, 1.0, 0.5625, 1.0, 0.5625, 0.5, 0.5625, 0.5, 0.5625, 1.0, 0.5312, 1.0, 0.5312, 0.5, 0.5312, 0.5, 0.5312, 1.0, 0.5, 1.0, 0.5, 0.5, 0.5, 0.5, 0.5, 1.0, 0.4688, 1.0, 0.4688, 0.5, 0.4688, 0.5, 0.4688, 1.0, 0.4375, 1.0, 0.4375, 0.5, 0.4375, 0.5, 0.4375, 1.0, 0.4062, 1.0, 0.4062, 0.5, 0.4062, 0.5, 0.4062, 1.0, 0.375, 1.0, 0.375, 0.5, 0.375, 0.5, 0.375, 1.0, 0.3438, 1.0, 0.3438, 0.5, 0.3438, 0.5, 0.3438, 1.0, 0.3125, 1.0, 0.3125, 0.5, 0.3125, 0.5, 0.3125, 1.0, 0.2812, 1.0, 0.2812, 0.5, 0.2812, 0.5, 0.2812, 1.0, 0.25, 1.0, 0.25, 0.5, 0.25, 0.5, 0.25, 1.0, 0.2188, 1.0, 0.2188, 0.5, 0.2188, 0.5, 0.2188, 1.0, 0.1875, 1.0, 0.1875, 0.5, 0.1875, 0.5, 0.1875, 1.0, 0.1562, 1.0, 0.1562, 0.5, 0.1562, 0.5, 0.1562, 1.0, 0.125, 1.0, 0.125, 0.5, 0.125, 0.5, 0.125, 1.0, 0.09375, 1.0, 0.09375, 0.5, 0.09375, 0.5, 0.09375, 1.0, 0.0625, 1.0, 0.0625, 0.5, 0.2968, 0.4854, 0.25, 0.49, 0.2032, 0.4854, 0.1582, 0.4717, 0.1167, 0.4496, 0.08029, 0.4197, 0.05045, 0.3833, 0.02827, 0.3418, 0.01461, 0.2968, 0.01, 0.25, 0.01461, 0.2032, 0.02827, 0.1582, 0.05045, 0.1167, 0.08029, 0.08029, 0.1167, 0.05045, 0.1582, 0.02827, 0.2032, 0.01461, 0.25, 0.01, 0.2968, 0.01461, 0.3418, 0.02827, 0.3833, 0.05045, 0.4197, 0.08029, 0.4496, 0.1167, 0.4717, 0.1582, 0.4854, 0.2032, 0.49, 0.25, 0.4854, 0.2968, 0.4717, 0.3418, 0.4496, 0.3833, 0.4197, 0.4197, 0.3833, 0.4496, 0.3418, 0.4717, 0.0625, 0.5, 0.0625, 1.0, 0.03125, 1.0, 0.03125, 0.5, 0.03125, 0.5, 0.03125, 1.0, 0.0, 1.0, 0.0, 0.5, 0.75, 0.49, 0.7968, 0.4854, 0.8418, 0.4717, 0.8833, 0.4496, 0.9197, 0.4197, 0.9496, 0.3833, 0.9717, 0.3418, 0.9854, 0.2968, 0.99, 0.25, 0.9854, 0.2032, 0.9717, 0.1582, 0.9496, 0.1167, 0.9197, 0.08029, 0.8833, 0.05045, 0.8418, 0.02827, 0.7968, 0.01461, 0.75, 0.01, 0.7032, 0.01461, 0.6582, 0.02827, 0.6167, 0.05045, 0.5803, 0.08029, 0.5504, 0.1167, 0.5283, 0.1582, 0.5146, 0.2032, 0.51, 0.25, 0.5146, 0.2968, 0.5283, 0.3418, 0.5504, 0.3833, 0.5803, 0.4197, 0.6167, 0.4496, 0.6582, 0.4717, 0.7032, 0.4854])
me_cylinder_004.update()
me_cylinder_005 = bpy.data.meshes.new('Cylinder.005')
me_cylinder_005.from_pydata([(0.0, 2.0, -25.0), (0.0, 2.0, 25.0), (0.3902, 1.962, -25.0), (0.3902, 1.962, 25.0), (0.7654, 1.848, -25.0), (0.7654, 1.848, 25.0), (1.111, 1.663, -25.0), (1.111, 1.663, 25.0), (1.414, 1.414, -25.0), (1.414, 1.414, 25.0), (1.663, 1.111, -25.0), (1.663, 1.111, 25.0), (1.848, 0.7654, -25.0), (1.848, 0.7654, 25.0), (1.962, 0.3902, -25.0), (1.962, 0.3902, 25.0), (2.0, 0.0, -25.0), (2.0, 0.0, 25.0), (1.962, -0.3902, -25.0), (1.962, -0.3902, 25.0), (1.848, -0.7654, -25.0), (1.848, -0.7654, 25.0), (1.663, -1.111, -25.0), (1.663, -1.111, 25.0), (1.414, -1.414, -25.0), (1.414, -1.414, 25.0), (1.111, -1.663, -25.0), (1.111, -1.663, 25.0), (0.7654, -1.848, -25.0), (0.7654, -1.848, 25.0), (0.3902, -1.962, -25.0), (0.3902, -1.962, 25.0), (0.0, -2.0, -25.0), (0.0, -2.0, 25.0), (-0.3902, -1.962, -25.0), (-0.3902, -1.962, 25.0), (-0.7654, -1.848, -25.0), (-0.7654, -1.848, 25.0), (-1.111, -1.663, -25.0), (-1.111, -1.663, 25.0), (-1.414, -1.414, -25.0), (-1.414, -1.414, 25.0), (-1.663, -1.111, -25.0), (-1.663, -1.111, 25.0), (-1.848, -0.7654, -25.0), (-1.848, -0.7654, 25.0), (-1.962, -0.3902, -25.0), (-1.962, -0.3902, 25.0), (-2.0, 0.0, -25.0), (-2.0, 0.0, 25.0), (-1.962, 0.3902, -25.0), (-1.962, 0.3902, 25.0), (-1.848, 0.7654, -25.0), (-1.848, 0.7654, 25.0), (-1.663, 1.111, -25.0), (-1.663, 1.111, 25.0), (-1.414, 1.414, -25.0), (-1.414, 1.414, 25.0), (-1.111, 1.663, -25.0), (-1.111, 1.663, 25.0), (-0.7654, 1.848, -25.0), (-0.7654, 1.848, 25.0), (-0.3902, 1.962, -25.0), (-0.3902, 1.962, 25.0)], [], [(0, 1, 3, 2), (2, 3, 5, 4), (4, 5, 7, 6), (6, 7, 9, 8), (8, 9, 11, 10), (10, 11, 13, 12), (12, 13, 15, 14), (14, 15, 17, 16), (16, 17, 19, 18), (18, 19, 21, 20), (20, 21, 23, 22), (22, 23, 25, 24), (24, 25, 27, 26), (26, 27, 29, 28), (28, 29, 31, 30), (30, 31, 33, 32), (32, 33, 35, 34), (34, 35, 37, 36), (36, 37, 39, 38), (38, 39, 41, 40), (40, 41, 43, 42), (42, 43, 45, 44), (44, 45, 47, 46), (46, 47, 49, 48), (48, 49, 51, 50), (50, 51, 53, 52), (52, 53, 55, 54), (54, 55, 57, 56), (56, 57, 59, 58), (58, 59, 61, 60), (3, 1, 63, 61, 59, 57, 55, 53, 51, 49, 47, 45, 43, 41, 39, 37, 35, 33, 31, 29, 27, 25, 23, 21, 19, 17, 15, 13, 11, 9, 7, 5), (60, 61, 63, 62), (62, 63, 1, 0), (0, 2, 4, 6, 8, 10, 12, 14, 16, 18, 20, 22, 24, 26, 28, 30, 32, 34, 36, 38, 40, 42, 44, 46, 48, 50, 52, 54, 56, 58, 60, 62)])
_uv = me_cylinder_005.uv_layers.new(name='UVMap')
_uv.uv.foreach_set('vector', [1.0, 0.5, 1.0, 1.0, 0.9688, 1.0, 0.9688, 0.5, 0.9688, 0.5, 0.9688, 1.0, 0.9375, 1.0, 0.9375, 0.5, 0.9375, 0.5, 0.9375, 1.0, 0.9062, 1.0, 0.9062, 0.5, 0.9062, 0.5, 0.9062, 1.0, 0.875, 1.0, 0.875, 0.5, 0.875, 0.5, 0.875, 1.0, 0.8438, 1.0, 0.8438, 0.5, 0.8438, 0.5, 0.8438, 1.0, 0.8125, 1.0, 0.8125, 0.5, 0.8125, 0.5, 0.8125, 1.0, 0.7812, 1.0, 0.7812, 0.5, 0.7812, 0.5, 0.7812, 1.0, 0.75, 1.0, 0.75, 0.5, 0.75, 0.5, 0.75, 1.0, 0.7188, 1.0, 0.7188, 0.5, 0.7188, 0.5, 0.7188, 1.0, 0.6875, 1.0, 0.6875, 0.5, 0.6875, 0.5, 0.6875, 1.0, 0.6562, 1.0, 0.6562, 0.5, 0.6562, 0.5, 0.6562, 1.0, 0.625, 1.0, 0.625, 0.5, 0.625, 0.5, 0.625, 1.0, 0.5938, 1.0, 0.5938, 0.5, 0.5938, 0.5, 0.5938, 1.0, 0.5625, 1.0, 0.5625, 0.5, 0.5625, 0.5, 0.5625, 1.0, 0.5312, 1.0, 0.5312, 0.5, 0.5312, 0.5, 0.5312, 1.0, 0.5, 1.0, 0.5, 0.5, 0.5, 0.5, 0.5, 1.0, 0.4688, 1.0, 0.4688, 0.5, 0.4688, 0.5, 0.4688, 1.0, 0.4375, 1.0, 0.4375, 0.5, 0.4375, 0.5, 0.4375, 1.0, 0.4062, 1.0, 0.4062, 0.5, 0.4062, 0.5, 0.4062, 1.0, 0.375, 1.0, 0.375, 0.5, 0.375, 0.5, 0.375, 1.0, 0.3438, 1.0, 0.3438, 0.5, 0.3438, 0.5, 0.3438, 1.0, 0.3125, 1.0, 0.3125, 0.5, 0.3125, 0.5, 0.3125, 1.0, 0.2812, 1.0, 0.2812, 0.5, 0.2812, 0.5, 0.2812, 1.0, 0.25, 1.0, 0.25, 0.5, 0.25, 0.5, 0.25, 1.0, 0.2188, 1.0, 0.2188, 0.5, 0.2188, 0.5, 0.2188, 1.0, 0.1875, 1.0, 0.1875, 0.5, 0.1875, 0.5, 0.1875, 1.0, 0.1562, 1.0, 0.1562, 0.5, 0.1562, 0.5, 0.1562, 1.0, 0.125, 1.0, 0.125, 0.5, 0.125, 0.5, 0.125, 1.0, 0.09375, 1.0, 0.09375, 0.5, 0.09375, 0.5, 0.09375, 1.0, 0.0625, 1.0, 0.0625, 0.5, 0.2968, 0.4854, 0.25, 0.49, 0.2032, 0.4854, 0.1582, 0.4717, 0.1167, 0.4496, 0.08029, 0.4197, 0.05045, 0.3833, 0.02827, 0.3418, 0.01461, 0.2968, 0.01, 0.25, 0.01461, 0.2032, 0.02827, 0.1582, 0.05045, 0.1167, 0.08029, 0.08029, 0.1167, 0.05045, 0.1582, 0.02827, 0.2032, 0.01461, 0.25, 0.01, 0.2968, 0.01461, 0.3418, 0.02827, 0.3833, 0.05045, 0.4197, 0.08029, 0.4496, 0.1167, 0.4717, 0.1582, 0.4854, 0.2032, 0.49, 0.25, 0.4854, 0.2968, 0.4717, 0.3418, 0.4496, 0.3833, 0.4197, 0.4197, 0.3833, 0.4496, 0.3418, 0.4717, 0.0625, 0.5, 0.0625, 1.0, 0.03125, 1.0, 0.03125, 0.5, 0.03125, 0.5, 0.03125, 1.0, 0.0, 1.0, 0.0, 0.5, 0.75, 0.49, 0.7968, 0.4854, 0.8418, 0.4717, 0.8833, 0.4496, 0.9197, 0.4197, 0.9496, 0.3833, 0.9717, 0.3418, 0.9854, 0.2968, 0.99, 0.25, 0.9854, 0.2032, 0.9717, 0.1582, 0.9496, 0.1167, 0.9197, 0.08029, 0.8833, 0.05045, 0.8418, 0.02827, 0.7968, 0.01461, 0.75, 0.01, 0.7032, 0.01461, 0.6582, 0.02827, 0.6167, 0.05045, 0.5803, 0.08029, 0.5504, 0.1167, 0.5283, 0.1582, 0.5146, 0.2032, 0.51, 0.25, 0.5146, 0.2968, 0.5283, 0.3418, 0.5504, 0.3833, 0.5803, 0.4197, 0.6167, 0.4496, 0.6582, 0.4717, 0.7032, 0.4854])
me_cylinder_005.update()
me_cylinder_006 = bpy.data.meshes.new('Cylinder.006')
me_cylinder_006.from_pydata([(0.0, 2.0, -25.0), (0.0, 2.0, 25.0), (0.3902, 1.962, -25.0), (0.3902, 1.962, 25.0), (0.7654, 1.848, -25.0), (0.7654, 1.848, 25.0), (1.111, 1.663, -25.0), (1.111, 1.663, 25.0), (1.414, 1.414, -25.0), (1.414, 1.414, 25.0), (1.663, 1.111, -25.0), (1.663, 1.111, 25.0), (1.848, 0.7654, -25.0), (1.848, 0.7654, 25.0), (1.962, 0.3902, -25.0), (1.962, 0.3902, 25.0), (2.0, 0.0, -25.0), (2.0, 0.0, 25.0), (1.962, -0.3902, -25.0), (1.962, -0.3902, 25.0), (1.848, -0.7654, -25.0), (1.848, -0.7654, 25.0), (1.663, -1.111, -25.0), (1.663, -1.111, 25.0), (1.414, -1.414, -25.0), (1.414, -1.414, 25.0), (1.111, -1.663, -25.0), (1.111, -1.663, 25.0), (0.7654, -1.848, -25.0), (0.7654, -1.848, 25.0), (0.3902, -1.962, -25.0), (0.3902, -1.962, 25.0), (0.0, -2.0, -25.0), (0.0, -2.0, 25.0), (-0.3902, -1.962, -25.0), (-0.3902, -1.962, 25.0), (-0.7654, -1.848, -25.0), (-0.7654, -1.848, 25.0), (-1.111, -1.663, -25.0), (-1.111, -1.663, 25.0), (-1.414, -1.414, -25.0), (-1.414, -1.414, 25.0), (-1.663, -1.111, -25.0), (-1.663, -1.111, 25.0), (-1.848, -0.7654, -25.0), (-1.848, -0.7654, 25.0), (-1.962, -0.3902, -25.0), (-1.962, -0.3902, 25.0), (-2.0, 0.0, -25.0), (-2.0, 0.0, 25.0), (-1.962, 0.3902, -25.0), (-1.962, 0.3902, 25.0), (-1.848, 0.7654, -25.0), (-1.848, 0.7654, 25.0), (-1.663, 1.111, -25.0), (-1.663, 1.111, 25.0), (-1.414, 1.414, -25.0), (-1.414, 1.414, 25.0), (-1.111, 1.663, -25.0), (-1.111, 1.663, 25.0), (-0.7654, 1.848, -25.0), (-0.7654, 1.848, 25.0), (-0.3902, 1.962, -25.0), (-0.3902, 1.962, 25.0)], [], [(0, 1, 3, 2), (2, 3, 5, 4), (4, 5, 7, 6), (6, 7, 9, 8), (8, 9, 11, 10), (10, 11, 13, 12), (12, 13, 15, 14), (14, 15, 17, 16), (16, 17, 19, 18), (18, 19, 21, 20), (20, 21, 23, 22), (22, 23, 25, 24), (24, 25, 27, 26), (26, 27, 29, 28), (28, 29, 31, 30), (30, 31, 33, 32), (32, 33, 35, 34), (34, 35, 37, 36), (36, 37, 39, 38), (38, 39, 41, 40), (40, 41, 43, 42), (42, 43, 45, 44), (44, 45, 47, 46), (46, 47, 49, 48), (48, 49, 51, 50), (50, 51, 53, 52), (52, 53, 55, 54), (54, 55, 57, 56), (56, 57, 59, 58), (58, 59, 61, 60), (3, 1, 63, 61, 59, 57, 55, 53, 51, 49, 47, 45, 43, 41, 39, 37, 35, 33, 31, 29, 27, 25, 23, 21, 19, 17, 15, 13, 11, 9, 7, 5), (60, 61, 63, 62), (62, 63, 1, 0), (0, 2, 4, 6, 8, 10, 12, 14, 16, 18, 20, 22, 24, 26, 28, 30, 32, 34, 36, 38, 40, 42, 44, 46, 48, 50, 52, 54, 56, 58, 60, 62)])
_uv = me_cylinder_006.uv_layers.new(name='UVMap')
_uv.uv.foreach_set('vector', [1.0, 0.5, 1.0, 1.0, 0.9688, 1.0, 0.9688, 0.5, 0.9688, 0.5, 0.9688, 1.0, 0.9375, 1.0, 0.9375, 0.5, 0.9375, 0.5, 0.9375, 1.0, 0.9062, 1.0, 0.9062, 0.5, 0.9062, 0.5, 0.9062, 1.0, 0.875, 1.0, 0.875, 0.5, 0.875, 0.5, 0.875, 1.0, 0.8438, 1.0, 0.8438, 0.5, 0.8438, 0.5, 0.8438, 1.0, 0.8125, 1.0, 0.8125, 0.5, 0.8125, 0.5, 0.8125, 1.0, 0.7812, 1.0, 0.7812, 0.5, 0.7812, 0.5, 0.7812, 1.0, 0.75, 1.0, 0.75, 0.5, 0.75, 0.5, 0.75, 1.0, 0.7188, 1.0, 0.7188, 0.5, 0.7188, 0.5, 0.7188, 1.0, 0.6875, 1.0, 0.6875, 0.5, 0.6875, 0.5, 0.6875, 1.0, 0.6562, 1.0, 0.6562, 0.5, 0.6562, 0.5, 0.6562, 1.0, 0.625, 1.0, 0.625, 0.5, 0.625, 0.5, 0.625, 1.0, 0.5938, 1.0, 0.5938, 0.5, 0.5938, 0.5, 0.5938, 1.0, 0.5625, 1.0, 0.5625, 0.5, 0.5625, 0.5, 0.5625, 1.0, 0.5312, 1.0, 0.5312, 0.5, 0.5312, 0.5, 0.5312, 1.0, 0.5, 1.0, 0.5, 0.5, 0.5, 0.5, 0.5, 1.0, 0.4688, 1.0, 0.4688, 0.5, 0.4688, 0.5, 0.4688, 1.0, 0.4375, 1.0, 0.4375, 0.5, 0.4375, 0.5, 0.4375, 1.0, 0.4062, 1.0, 0.4062, 0.5, 0.4062, 0.5, 0.4062, 1.0, 0.375, 1.0, 0.375, 0.5, 0.375, 0.5, 0.375, 1.0, 0.3438, 1.0, 0.3438, 0.5, 0.3438, 0.5, 0.3438, 1.0, 0.3125, 1.0, 0.3125, 0.5, 0.3125, 0.5, 0.3125, 1.0, 0.2812, 1.0, 0.2812, 0.5, 0.2812, 0.5, 0.2812, 1.0, 0.25, 1.0, 0.25, 0.5, 0.25, 0.5, 0.25, 1.0, 0.2188, 1.0, 0.2188, 0.5, 0.2188, 0.5, 0.2188, 1.0, 0.1875, 1.0, 0.1875, 0.5, 0.1875, 0.5, 0.1875, 1.0, 0.1562, 1.0, 0.1562, 0.5, 0.1562, 0.5, 0.1562, 1.0, 0.125, 1.0, 0.125, 0.5, 0.125, 0.5, 0.125, 1.0, 0.09375, 1.0, 0.09375, 0.5, 0.09375, 0.5, 0.09375, 1.0, 0.0625, 1.0, 0.0625, 0.5, 0.2968, 0.4854, 0.25, 0.49, 0.2032, 0.4854, 0.1582, 0.4717, 0.1167, 0.4496, 0.08029, 0.4197, 0.05045, 0.3833, 0.02827, 0.3418, 0.01461, 0.2968, 0.01, 0.25, 0.01461, 0.2032, 0.02827, 0.1582, 0.05045, 0.1167, 0.08029, 0.08029, 0.1167, 0.05045, 0.1582, 0.02827, 0.2032, 0.01461, 0.25, 0.01, 0.2968, 0.01461, 0.3418, 0.02827, 0.3833, 0.05045, 0.4197, 0.08029, 0.4496, 0.1167, 0.4717, 0.1582, 0.4854, 0.2032, 0.49, 0.25, 0.4854, 0.2968, 0.4717, 0.3418, 0.4496, 0.3833, 0.4197, 0.4197, 0.3833, 0.4496, 0.3418, 0.4717, 0.0625, 0.5, 0.0625, 1.0, 0.03125, 1.0, 0.03125, 0.5, 0.03125, 0.5, 0.03125, 1.0, 0.0, 1.0, 0.0, 0.5, 0.75, 0.49, 0.7968, 0.4854, 0.8418, 0.4717, 0.8833, 0.4496, 0.9197, 0.4197, 0.9496, 0.3833, 0.9717, 0.3418, 0.9854, 0.2968, 0.99, 0.25, 0.9854, 0.2032, 0.9717, 0.1582, 0.9496, 0.1167, 0.9197, 0.08029, 0.8833, 0.05045, 0.8418, 0.02827, 0.7968, 0.01461, 0.75, 0.01, 0.7032, 0.01461, 0.6582, 0.02827, 0.6167, 0.05045, 0.5803, 0.08029, 0.5504, 0.1167, 0.5283, 0.1582, 0.5146, 0.2032, 0.51, 0.25, 0.5146, 0.2968, 0.5283, 0.3418, 0.5504, 0.3833, 0.5803, 0.4197, 0.6167, 0.4496, 0.6582, 0.4717, 0.7032, 0.4854])
me_cylinder_006.update()

# ---- objects
ob_pendulumcam = bpy.data.objects.new('PendulumCam', cam_pendulumcam)
ob_pendulumsun = bpy.data.objects.new('PendulumSun', light_pendulumsun)
ob_tamiya_inverted_pendulum = bpy.data.objects.new('Tamiya_Inverted_Pendulum', None)
ob_tamiya_55mm_left_wheel = bpy.data.objects.new('Tamiya_55mm_Left_Wheel', me_cylinder)
ob_tamiya_55mm_right_wheel = bpy.data.objects.new('Tamiya_55mm_Right_Wheel', me_cylinder_001)
ob_hex_axle_100mm = bpy.data.objects.new('Hex_Axle_100mm', me_cylinder_002)
ob_balsa_lower_deck = bpy.data.objects.new('Balsa_Lower_Deck', me_cube)
ob_poly_motor_mount_left = bpy.data.objects.new('Poly_Motor_Mount_Left', me_cube_001)
ob_micro_servo_left = bpy.data.objects.new('Micro_Servo_Left', me_cube_002)
ob_poly_motor_mount_right = bpy.data.objects.new('Poly_Motor_Mount_Right', me_cube_003)
ob_micro_servo_right = bpy.data.objects.new('Micro_Servo_Right', me_cube_004)
ob_balsa_upper_deck = bpy.data.objects.new('Balsa_Upper_Deck', me_cube_005)
ob_standoff_lb = bpy.data.objects.new('Standoff_LB', me_cylinder_003)
ob_standoff_lf = bpy.data.objects.new('Standoff_LF', me_cylinder_004)
ob_standoff_rb = bpy.data.objects.new('Standoff_RB', me_cylinder_005)
ob_standoff_rf = bpy.data.objects.new('Standoff_RF', me_cylinder_006)

# ---- transforms, parenting, visibility, modifiers, constraints
ob_pendulumcam.location = (220.0, -220.0, 180.0)
ob_pendulumcam.rotation_euler = (1.169, -9.12e-09, 0.7854)
ob_pendulumsun.location = (0.0, 0.0, 0.0)
ob_pendulumsun.rotation_euler = (0.9, 0.0, 0.7)
ob_tamiya_inverted_pendulum.location = (0.0, 0.0, 0.0)
ob_tamiya_inverted_pendulum.rotation_euler = (0.0, 0.0, 62.83)
ob_tamiya_55mm_left_wheel.parent = ob_tamiya_inverted_pendulum
ob_tamiya_55mm_left_wheel.location = (-46.25, 0.0, 27.5)
ob_tamiya_55mm_right_wheel.parent = ob_tamiya_inverted_pendulum
ob_tamiya_55mm_right_wheel.location = (46.25, 0.0, 27.5)
ob_hex_axle_100mm.parent = ob_tamiya_inverted_pendulum
ob_hex_axle_100mm.location = (0.0, 0.0, 27.5)
ob_balsa_lower_deck.parent = ob_tamiya_inverted_pendulum
ob_balsa_lower_deck.location = (0.0, 0.0, 41.0)
ob_poly_motor_mount_left.parent = ob_tamiya_inverted_pendulum
ob_poly_motor_mount_left.location = (-20.0, 0.0, 37.0)
ob_micro_servo_left.parent = ob_tamiya_inverted_pendulum
ob_micro_servo_left.location = (-39.0, 0.0, 37.0)
ob_poly_motor_mount_right.parent = ob_tamiya_inverted_pendulum
ob_poly_motor_mount_right.location = (20.0, 0.0, 37.0)
ob_micro_servo_right.parent = ob_tamiya_inverted_pendulum
ob_micro_servo_right.location = (39.0, 0.0, 37.0)
ob_balsa_upper_deck.parent = ob_tamiya_inverted_pendulum
ob_balsa_upper_deck.location = (0.0, 0.0, 94.0)
ob_standoff_lb.parent = ob_tamiya_inverted_pendulum
ob_standoff_lb.location = (-32.5, -20.0, 67.5)
ob_standoff_lf.parent = ob_tamiya_inverted_pendulum
ob_standoff_lf.location = (-32.5, 20.0, 67.5)
ob_standoff_rb.parent = ob_tamiya_inverted_pendulum
ob_standoff_rb.location = (32.5, -20.0, 67.5)
ob_standoff_rf.parent = ob_tamiya_inverted_pendulum
ob_standoff_rf.location = (32.5, 20.0, 67.5)

# ---- collection membership
scene.collection.objects.link(ob_pendulumcam)
scene.collection.objects.link(ob_pendulumsun)
col_collection.objects.link(ob_tamiya_inverted_pendulum)
col_collection.objects.link(ob_tamiya_55mm_left_wheel)
col_collection.objects.link(ob_tamiya_55mm_right_wheel)
col_collection.objects.link(ob_hex_axle_100mm)
col_collection.objects.link(ob_balsa_lower_deck)
col_collection.objects.link(ob_poly_motor_mount_left)
col_collection.objects.link(ob_micro_servo_left)
col_collection.objects.link(ob_poly_motor_mount_right)
col_collection.objects.link(ob_micro_servo_right)
col_collection.objects.link(ob_balsa_upper_deck)
col_collection.objects.link(ob_standoff_lb)
col_collection.objects.link(ob_standoff_lf)
col_collection.objects.link(ob_standoff_rb)
col_collection.objects.link(ob_standoff_rf)

# ---- scene / render settings (as saved in the file)
scene.camera = ob_pendulumcam
scene.frame_start = 1; scene.frame_end = 169; scene.frame_set(147)
scene.render.engine = 'BLENDER_EEVEE_NEXT'
scene.unit_settings.scale_length = 0.001
bpy.context.view_layer.update()
